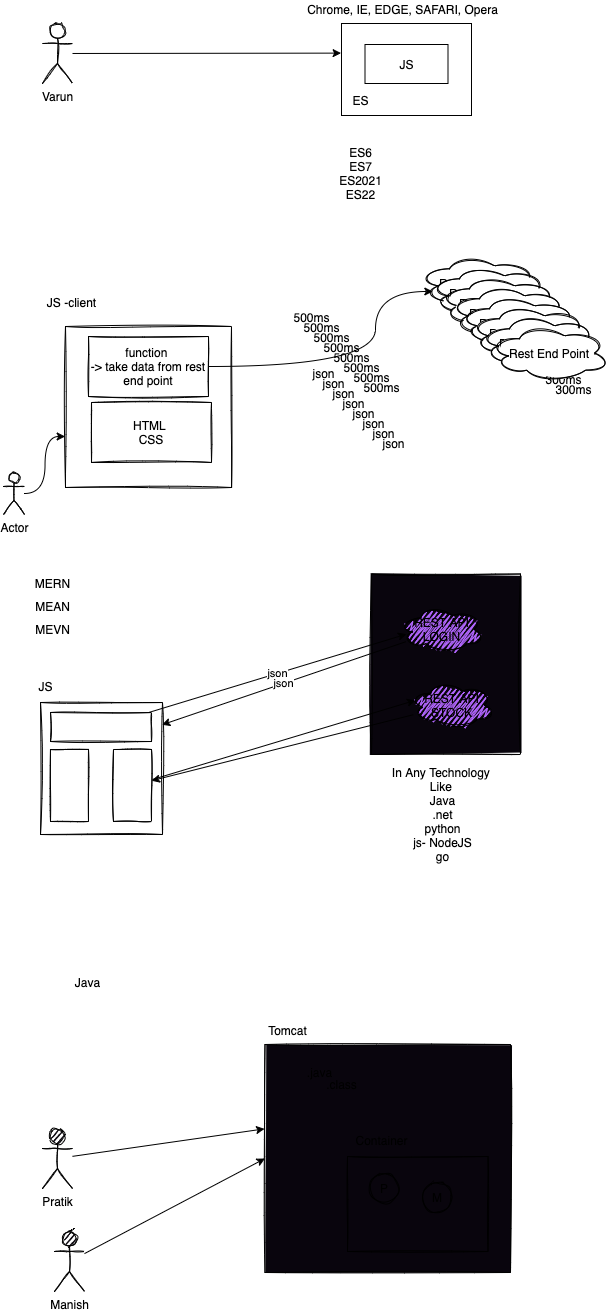

The diagram above was exported from draw.io. Its source (the exported page's mxGraphModel, read from the mxfile embedded in the PNG):
<mxGraphModel dx="599" dy="453" grid="0" gridSize="10" guides="1" tooltips="1" connect="1" arrows="1" fold="1" page="0" pageScale="1" pageWidth="827" pageHeight="1169" math="0" shadow="0">
  <root>
    <mxCell id="0" />
    <mxCell id="1" parent="0" />
    <mxCell id="70" value="" style="rounded=0;whiteSpace=wrap;html=1;shadow=0;sketch=1;gradientDirection=south;fillStyle=solid;fillColor=#09050D;" vertex="1" parent="1">
      <mxGeometry x="440" y="783.5" width="149" height="180.5" as="geometry" />
    </mxCell>
    <mxCell id="5" value="JS" style="rounded=0;whiteSpace=wrap;html=1;" parent="1" vertex="1">
      <mxGeometry x="410" y="233" width="130" height="92" as="geometry" />
    </mxCell>
    <mxCell id="3" value="JS" style="rounded=0;whiteSpace=wrap;html=1;" parent="1" vertex="1">
      <mxGeometry x="433.5" y="254" width="83" height="39" as="geometry" />
    </mxCell>
    <mxCell id="4" value="Chrome, IE, EDGE, SAFARI, Opera" style="text;html=1;align=center;verticalAlign=middle;resizable=0;points=[];autosize=1;strokeColor=none;" parent="1" vertex="1">
      <mxGeometry x="370" y="210" width="201" height="18" as="geometry" />
    </mxCell>
    <mxCell id="6" value="ES" style="text;html=1;align=center;verticalAlign=middle;resizable=0;points=[];autosize=1;strokeColor=none;" parent="1" vertex="1">
      <mxGeometry x="416" y="301" width="26" height="18" as="geometry" />
    </mxCell>
    <mxCell id="13" style="edgeStyle=none;html=1;entryX=-0.003;entryY=0.322;entryDx=0;entryDy=0;entryPerimeter=0;" parent="1" source="10" target="5" edge="1">
      <mxGeometry relative="1" as="geometry" />
    </mxCell>
    <mxCell id="10" value="Varun" style="shape=umlActor;verticalLabelPosition=bottom;verticalAlign=top;html=1;outlineConnect=0;sketch=1;" parent="1" vertex="1">
      <mxGeometry x="111" y="233" width="30" height="60" as="geometry" />
    </mxCell>
    <mxCell id="14" value="ES6&lt;br&gt;ES7&lt;br&gt;ES2021&lt;br&gt;ES22" style="text;html=1;align=center;verticalAlign=middle;resizable=0;points=[];autosize=1;strokeColor=none;" parent="1" vertex="1">
      <mxGeometry x="402.5" y="353" width="53" height="60" as="geometry" />
    </mxCell>
    <mxCell id="15" value="" style="rounded=0;whiteSpace=wrap;html=1;sketch=1;" parent="1" vertex="1">
      <mxGeometry x="134" y="536" width="166" height="161" as="geometry" />
    </mxCell>
    <mxCell id="16" value="JS -client" style="text;html=1;align=center;verticalAlign=middle;resizable=0;points=[];autosize=1;strokeColor=none;" parent="1" vertex="1">
      <mxGeometry x="110" y="503" width="59" height="18" as="geometry" />
    </mxCell>
    <mxCell id="17" value="Rest End Point" style="ellipse;shape=cloud;whiteSpace=wrap;html=1;sketch=1;" parent="1" vertex="1">
      <mxGeometry x="488" y="464" width="120" height="57" as="geometry" />
    </mxCell>
    <mxCell id="19" style="edgeStyle=orthogonalEdgeStyle;html=1;entryX=-0.002;entryY=0.683;entryDx=0;entryDy=0;entryPerimeter=0;curved=1;" parent="1" source="18" target="15" edge="1">
      <mxGeometry relative="1" as="geometry" />
    </mxCell>
    <mxCell id="18" value="Actor" style="shape=umlActor;verticalLabelPosition=bottom;verticalAlign=top;html=1;outlineConnect=0;sketch=1;" parent="1" vertex="1">
      <mxGeometry x="72" y="682" width="21" height="42" as="geometry" />
    </mxCell>
    <mxCell id="22" style="edgeStyle=orthogonalEdgeStyle;curved=1;html=1;entryX=0.111;entryY=0.649;entryDx=0;entryDy=0;entryPerimeter=0;" parent="1" source="21" target="17" edge="1">
      <mxGeometry relative="1" as="geometry">
        <Array as="points">
          <mxPoint x="444" y="576" />
          <mxPoint x="444" y="501" />
        </Array>
      </mxGeometry>
    </mxCell>
    <mxCell id="21" value="function&amp;nbsp;&lt;br&gt;-&amp;gt; take data from rest end point" style="rounded=0;whiteSpace=wrap;html=1;sketch=1;" parent="1" vertex="1">
      <mxGeometry x="157" y="546" width="120" height="60" as="geometry" />
    </mxCell>
    <mxCell id="23" value="HTML&amp;nbsp;&lt;br&gt;CSS" style="rounded=0;whiteSpace=wrap;html=1;sketch=1;" parent="1" vertex="1">
      <mxGeometry x="160" y="612" width="120" height="60" as="geometry" />
    </mxCell>
    <mxCell id="24" value="json" style="text;html=1;align=center;verticalAlign=middle;resizable=0;points=[];autosize=1;strokeColor=none;" parent="1" vertex="1">
      <mxGeometry x="376" y="574" width="32" height="18" as="geometry" />
    </mxCell>
    <mxCell id="25" value="500ms" style="text;html=1;align=center;verticalAlign=middle;resizable=0;points=[];autosize=1;strokeColor=none;" parent="1" vertex="1">
      <mxGeometry x="357" y="518" width="46" height="18" as="geometry" />
    </mxCell>
    <mxCell id="26" value="300ms" style="text;html=1;align=center;verticalAlign=middle;resizable=0;points=[];autosize=1;strokeColor=none;" parent="1" vertex="1">
      <mxGeometry x="549" y="520" width="46" height="18" as="geometry" />
    </mxCell>
    <mxCell id="27" value="Rest End Point" style="ellipse;shape=cloud;whiteSpace=wrap;html=1;sketch=1;" parent="1" vertex="1">
      <mxGeometry x="498" y="474" width="120" height="57" as="geometry" />
    </mxCell>
    <mxCell id="28" value="json" style="text;html=1;align=center;verticalAlign=middle;resizable=0;points=[];autosize=1;strokeColor=none;" parent="1" vertex="1">
      <mxGeometry x="386" y="584" width="32" height="18" as="geometry" />
    </mxCell>
    <mxCell id="29" value="500ms" style="text;html=1;align=center;verticalAlign=middle;resizable=0;points=[];autosize=1;strokeColor=none;" parent="1" vertex="1">
      <mxGeometry x="367" y="528" width="46" height="18" as="geometry" />
    </mxCell>
    <mxCell id="30" value="300ms" style="text;html=1;align=center;verticalAlign=middle;resizable=0;points=[];autosize=1;strokeColor=none;" parent="1" vertex="1">
      <mxGeometry x="559" y="530" width="46" height="18" as="geometry" />
    </mxCell>
    <mxCell id="31" value="Rest End Point" style="ellipse;shape=cloud;whiteSpace=wrap;html=1;sketch=1;" parent="1" vertex="1">
      <mxGeometry x="508" y="484" width="120" height="57" as="geometry" />
    </mxCell>
    <mxCell id="32" value="json" style="text;html=1;align=center;verticalAlign=middle;resizable=0;points=[];autosize=1;strokeColor=none;" parent="1" vertex="1">
      <mxGeometry x="396" y="594" width="32" height="18" as="geometry" />
    </mxCell>
    <mxCell id="33" value="500ms" style="text;html=1;align=center;verticalAlign=middle;resizable=0;points=[];autosize=1;strokeColor=none;" parent="1" vertex="1">
      <mxGeometry x="377" y="538" width="46" height="18" as="geometry" />
    </mxCell>
    <mxCell id="34" value="300ms" style="text;html=1;align=center;verticalAlign=middle;resizable=0;points=[];autosize=1;strokeColor=none;" parent="1" vertex="1">
      <mxGeometry x="569" y="540" width="46" height="18" as="geometry" />
    </mxCell>
    <mxCell id="35" value="Rest End Point" style="ellipse;shape=cloud;whiteSpace=wrap;html=1;sketch=1;" parent="1" vertex="1">
      <mxGeometry x="518" y="494" width="120" height="57" as="geometry" />
    </mxCell>
    <mxCell id="36" value="json" style="text;html=1;align=center;verticalAlign=middle;resizable=0;points=[];autosize=1;strokeColor=none;" parent="1" vertex="1">
      <mxGeometry x="406" y="604" width="32" height="18" as="geometry" />
    </mxCell>
    <mxCell id="37" value="500ms" style="text;html=1;align=center;verticalAlign=middle;resizable=0;points=[];autosize=1;strokeColor=none;" parent="1" vertex="1">
      <mxGeometry x="387" y="548" width="46" height="18" as="geometry" />
    </mxCell>
    <mxCell id="38" value="300ms" style="text;html=1;align=center;verticalAlign=middle;resizable=0;points=[];autosize=1;strokeColor=none;" parent="1" vertex="1">
      <mxGeometry x="579" y="550" width="46" height="18" as="geometry" />
    </mxCell>
    <mxCell id="39" value="Rest End Point" style="ellipse;shape=cloud;whiteSpace=wrap;html=1;sketch=1;" parent="1" vertex="1">
      <mxGeometry x="528" y="504" width="120" height="57" as="geometry" />
    </mxCell>
    <mxCell id="40" value="json" style="text;html=1;align=center;verticalAlign=middle;resizable=0;points=[];autosize=1;strokeColor=none;" parent="1" vertex="1">
      <mxGeometry x="416" y="614" width="32" height="18" as="geometry" />
    </mxCell>
    <mxCell id="41" value="500ms" style="text;html=1;align=center;verticalAlign=middle;resizable=0;points=[];autosize=1;strokeColor=none;" parent="1" vertex="1">
      <mxGeometry x="397" y="558" width="46" height="18" as="geometry" />
    </mxCell>
    <mxCell id="42" value="300ms" style="text;html=1;align=center;verticalAlign=middle;resizable=0;points=[];autosize=1;strokeColor=none;" parent="1" vertex="1">
      <mxGeometry x="589" y="560" width="46" height="18" as="geometry" />
    </mxCell>
    <mxCell id="43" value="Rest End Point" style="ellipse;shape=cloud;whiteSpace=wrap;html=1;sketch=1;" parent="1" vertex="1">
      <mxGeometry x="538" y="514" width="120" height="57" as="geometry" />
    </mxCell>
    <mxCell id="44" value="json" style="text;html=1;align=center;verticalAlign=middle;resizable=0;points=[];autosize=1;strokeColor=none;" parent="1" vertex="1">
      <mxGeometry x="426" y="624" width="32" height="18" as="geometry" />
    </mxCell>
    <mxCell id="45" value="500ms" style="text;html=1;align=center;verticalAlign=middle;resizable=0;points=[];autosize=1;strokeColor=none;" parent="1" vertex="1">
      <mxGeometry x="407" y="568" width="46" height="18" as="geometry" />
    </mxCell>
    <mxCell id="46" value="300ms" style="text;html=1;align=center;verticalAlign=middle;resizable=0;points=[];autosize=1;strokeColor=none;" parent="1" vertex="1">
      <mxGeometry x="599" y="570" width="46" height="18" as="geometry" />
    </mxCell>
    <mxCell id="47" value="Rest End Point" style="ellipse;shape=cloud;whiteSpace=wrap;html=1;sketch=1;" parent="1" vertex="1">
      <mxGeometry x="548" y="524" width="120" height="57" as="geometry" />
    </mxCell>
    <mxCell id="48" value="json" style="text;html=1;align=center;verticalAlign=middle;resizable=0;points=[];autosize=1;strokeColor=none;" parent="1" vertex="1">
      <mxGeometry x="436" y="634" width="32" height="18" as="geometry" />
    </mxCell>
    <mxCell id="49" value="500ms" style="text;html=1;align=center;verticalAlign=middle;resizable=0;points=[];autosize=1;strokeColor=none;" parent="1" vertex="1">
      <mxGeometry x="417" y="578" width="46" height="18" as="geometry" />
    </mxCell>
    <mxCell id="50" value="300ms" style="text;html=1;align=center;verticalAlign=middle;resizable=0;points=[];autosize=1;strokeColor=none;" parent="1" vertex="1">
      <mxGeometry x="609" y="580" width="46" height="18" as="geometry" />
    </mxCell>
    <mxCell id="51" value="Rest End Point" style="ellipse;shape=cloud;whiteSpace=wrap;html=1;sketch=1;" parent="1" vertex="1">
      <mxGeometry x="558" y="534" width="120" height="57" as="geometry" />
    </mxCell>
    <mxCell id="52" value="json" style="text;html=1;align=center;verticalAlign=middle;resizable=0;points=[];autosize=1;strokeColor=none;" parent="1" vertex="1">
      <mxGeometry x="446" y="644" width="32" height="18" as="geometry" />
    </mxCell>
    <mxCell id="53" value="500ms" style="text;html=1;align=center;verticalAlign=middle;resizable=0;points=[];autosize=1;strokeColor=none;" parent="1" vertex="1">
      <mxGeometry x="427" y="588" width="46" height="18" as="geometry" />
    </mxCell>
    <mxCell id="54" value="300ms" style="text;html=1;align=center;verticalAlign=middle;resizable=0;points=[];autosize=1;strokeColor=none;" parent="1" vertex="1">
      <mxGeometry x="619" y="590" width="46" height="18" as="geometry" />
    </mxCell>
    <mxCell id="55" value="MERN&lt;br&gt;" style="text;html=1;align=center;verticalAlign=middle;resizable=0;points=[];autosize=1;strokeColor=none;" vertex="1" parent="1">
      <mxGeometry x="98" y="784" width="45" height="18" as="geometry" />
    </mxCell>
    <mxCell id="56" value="MEAN" style="text;html=1;align=center;verticalAlign=middle;resizable=0;points=[];autosize=1;strokeColor=none;" vertex="1" parent="1">
      <mxGeometry x="98" y="807" width="45" height="18" as="geometry" />
    </mxCell>
    <mxCell id="57" value="MEVN" style="text;html=1;align=center;verticalAlign=middle;resizable=0;points=[];autosize=1;strokeColor=none;" vertex="1" parent="1">
      <mxGeometry x="98" y="830" width="45" height="18" as="geometry" />
    </mxCell>
    <mxCell id="58" value="JS" style="text;html=1;align=center;verticalAlign=middle;resizable=0;points=[];autosize=1;strokeColor=none;" vertex="1" parent="1">
      <mxGeometry x="102" y="887" width="24" height="18" as="geometry" />
    </mxCell>
    <mxCell id="59" value="" style="rounded=0;whiteSpace=wrap;html=1;shadow=0;sketch=1;" vertex="1" parent="1">
      <mxGeometry x="109" y="912" width="122" height="132" as="geometry" />
    </mxCell>
    <mxCell id="65" value="json" style="edgeStyle=none;html=1;entryX=0.082;entryY=0.599;entryDx=0;entryDy=0;entryPerimeter=0;" edge="1" parent="1" source="60" target="64">
      <mxGeometry relative="1" as="geometry" />
    </mxCell>
    <mxCell id="60" value="" style="rounded=0;whiteSpace=wrap;html=1;shadow=0;sketch=1;" vertex="1" parent="1">
      <mxGeometry x="119" y="922" width="101" height="29" as="geometry" />
    </mxCell>
    <mxCell id="61" value="" style="rounded=0;whiteSpace=wrap;html=1;shadow=0;sketch=1;" vertex="1" parent="1">
      <mxGeometry x="119" y="959" width="38" height="72" as="geometry" />
    </mxCell>
    <mxCell id="68" style="edgeStyle=none;html=1;entryX=0.07;entryY=0.4;entryDx=0;entryDy=0;entryPerimeter=0;" edge="1" parent="1" source="62" target="67">
      <mxGeometry relative="1" as="geometry" />
    </mxCell>
    <mxCell id="62" value="" style="rounded=0;whiteSpace=wrap;html=1;shadow=0;sketch=1;" vertex="1" parent="1">
      <mxGeometry x="182" y="959" width="38" height="72" as="geometry" />
    </mxCell>
    <mxCell id="66" value="json" style="edgeStyle=none;html=1;entryX=0.995;entryY=0.169;entryDx=0;entryDy=0;entryPerimeter=0;" edge="1" parent="1" source="64" target="59">
      <mxGeometry relative="1" as="geometry" />
    </mxCell>
    <mxCell id="64" value="REST API&lt;br&gt;LOGIN" style="ellipse;shape=cloud;whiteSpace=wrap;html=1;shadow=0;sketch=1;fillStyle=zigzag;fillColor=#B266FF;" vertex="1" parent="1">
      <mxGeometry x="468" y="815.5" width="85" height="47" as="geometry" />
    </mxCell>
    <mxCell id="69" style="edgeStyle=none;html=1;" edge="1" parent="1" source="67" target="62">
      <mxGeometry relative="1" as="geometry" />
    </mxCell>
    <mxCell id="67" value="REST API&lt;br&gt;STOCK" style="ellipse;shape=cloud;whiteSpace=wrap;html=1;shadow=0;sketch=1;fillStyle=zigzag;fillColor=#B266FF;" vertex="1" parent="1">
      <mxGeometry x="478" y="891" width="85" height="47" as="geometry" />
    </mxCell>
    <mxCell id="71" value="In Any Technology&amp;nbsp;&lt;br&gt;Like&amp;nbsp;&lt;br&gt;Java&lt;br&gt;.net&lt;br&gt;python&lt;br&gt;js- NodeJS&lt;br&gt;go" style="text;html=1;align=center;verticalAlign=middle;resizable=0;points=[];autosize=1;strokeColor=none;" vertex="1" parent="1">
      <mxGeometry x="455" y="973" width="111" height="102" as="geometry" />
    </mxCell>
    <mxCell id="72" value="Java" style="text;html=1;align=center;verticalAlign=middle;resizable=0;points=[];autosize=1;strokeColor=none;" vertex="1" parent="1">
      <mxGeometry x="138" y="1183" width="35" height="18" as="geometry" />
    </mxCell>
    <mxCell id="73" value="Tomcat" style="text;html=1;align=center;verticalAlign=middle;resizable=0;points=[];autosize=1;strokeColor=none;" vertex="1" parent="1">
      <mxGeometry x="331" y="1231" width="49" height="18" as="geometry" />
    </mxCell>
    <mxCell id="74" value="" style="rounded=0;whiteSpace=wrap;html=1;shadow=0;sketch=1;gradientDirection=south;fillStyle=solid;fillColor=#09050D;" vertex="1" parent="1">
      <mxGeometry x="333.5" y="1254" width="245.5" height="228" as="geometry" />
    </mxCell>
    <mxCell id="75" value="" style="rounded=0;whiteSpace=wrap;html=1;shadow=0;sketch=1;gradientDirection=south;fillStyle=solid;fillColor=#09050D;" vertex="1" parent="1">
      <mxGeometry x="416" y="1366" width="140.5" height="95" as="geometry" />
    </mxCell>
    <mxCell id="76" value="Container" style="text;html=1;align=center;verticalAlign=middle;resizable=0;points=[];autosize=1;strokeColor=none;" vertex="1" parent="1">
      <mxGeometry x="418.75" y="1341" width="62" height="18" as="geometry" />
    </mxCell>
    <mxCell id="77" value=".java" style="text;html=1;align=center;verticalAlign=middle;resizable=0;points=[];autosize=1;strokeColor=none;" vertex="1" parent="1">
      <mxGeometry x="370" y="1273" width="35" height="18" as="geometry" />
    </mxCell>
    <mxCell id="78" value=".class" style="text;html=1;align=center;verticalAlign=middle;resizable=0;points=[];autosize=1;strokeColor=none;" vertex="1" parent="1">
      <mxGeometry x="389.5" y="1285" width="41" height="18" as="geometry" />
    </mxCell>
    <mxCell id="79" value="P" style="ellipse;whiteSpace=wrap;html=1;aspect=fixed;shadow=0;sketch=1;fillColor=#09050D;gradientDirection=south;" vertex="1" parent="1">
      <mxGeometry x="438" y="1383" width="30" height="30" as="geometry" />
    </mxCell>
    <mxCell id="81" style="edgeStyle=none;html=1;entryX=-0.002;entryY=0.37;entryDx=0;entryDy=0;entryPerimeter=0;" edge="1" parent="1" source="80" target="74">
      <mxGeometry relative="1" as="geometry" />
    </mxCell>
    <mxCell id="80" value="Pratik" style="shape=umlActor;verticalLabelPosition=bottom;verticalAlign=top;html=1;outlineConnect=0;shadow=0;sketch=1;fillColor=#09050D;gradientDirection=south;" vertex="1" parent="1">
      <mxGeometry x="111" y="1338" width="30" height="60" as="geometry" />
    </mxCell>
    <mxCell id="83" style="edgeStyle=none;html=1;entryX=0;entryY=0.5;entryDx=0;entryDy=0;" edge="1" parent="1" source="82" target="74">
      <mxGeometry relative="1" as="geometry" />
    </mxCell>
    <mxCell id="82" value="Manish" style="shape=umlActor;verticalLabelPosition=bottom;verticalAlign=top;html=1;outlineConnect=0;shadow=0;sketch=1;fillColor=#09050D;gradientDirection=south;" vertex="1" parent="1">
      <mxGeometry x="123" y="1441" width="30" height="60" as="geometry" />
    </mxCell>
    <mxCell id="85" value="M" style="ellipse;whiteSpace=wrap;html=1;aspect=fixed;shadow=0;sketch=1;fillColor=#09050D;gradientDirection=south;" vertex="1" parent="1">
      <mxGeometry x="491" y="1392" width="30" height="30" as="geometry" />
    </mxCell>
  </root>
</mxGraphModel>